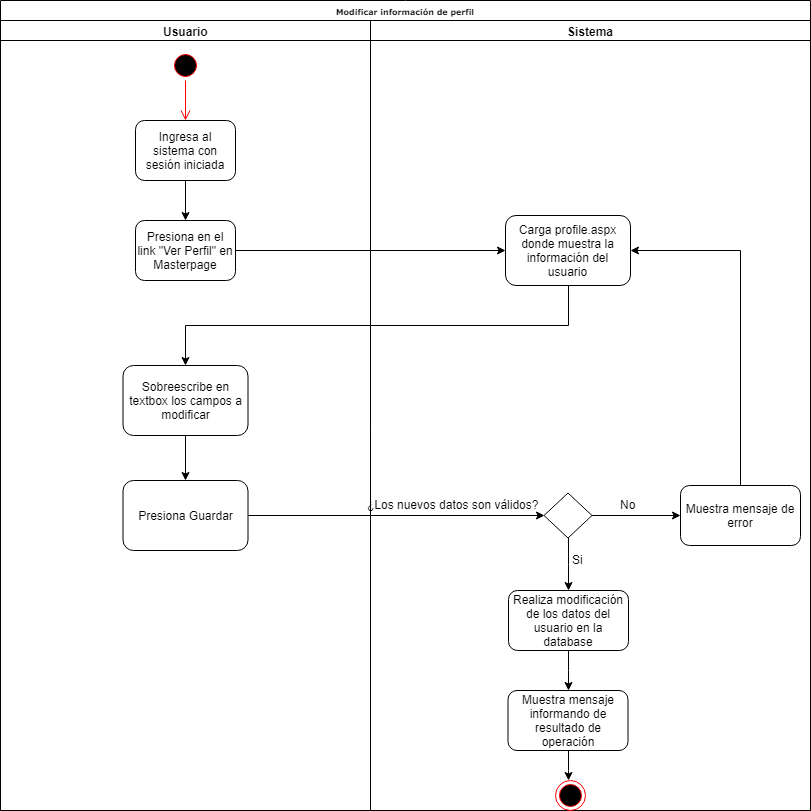

The diagram above was exported from draw.io. Its source (the exported page's mxGraphModel, read from the mxfile embedded in the PNG):
<mxGraphModel dx="862" dy="484" grid="1" gridSize="10" guides="1" tooltips="1" connect="1" arrows="1" fold="1" page="1" pageScale="1" pageWidth="1100" pageHeight="850" background="#ffffff" math="0" shadow="0">
  <root>
    <mxCell id="0" />
    <mxCell id="1" parent="0" />
    <mxCell id="77e6c97f196da883-1" value="Modificar información de perfil" style="swimlane;html=1;childLayout=stackLayout;startSize=20;rounded=0;shadow=0;labelBackgroundColor=none;strokeColor=#000000;strokeWidth=1;fillColor=#ffffff;fontFamily=Verdana;fontSize=8;fontColor=#000000;align=center;" parent="1" vertex="1">
      <mxGeometry x="70" y="10" width="810" height="810" as="geometry" />
    </mxCell>
    <mxCell id="77e6c97f196da883-2" value="Usuario" style="swimlane;html=1;startSize=20;" parent="77e6c97f196da883-1" vertex="1">
      <mxGeometry y="20" width="370" height="790" as="geometry" />
    </mxCell>
    <mxCell id="spMu8JaLqidsfDZqxsb0-2" value="" style="edgeStyle=orthogonalEdgeStyle;rounded=0;orthogonalLoop=1;jettySize=auto;html=1;fontFamily=Helvetica;fontSize=12;" parent="77e6c97f196da883-2" source="77e6c97f196da883-8" target="spMu8JaLqidsfDZqxsb0-1" edge="1">
      <mxGeometry relative="1" as="geometry" />
    </mxCell>
    <mxCell id="77e6c97f196da883-8" value="Ingresa al sistema con sesión iniciada" style="rounded=1;whiteSpace=wrap;html=1;shadow=0;labelBackgroundColor=none;strokeWidth=1;fontFamily=Helvetica;fontSize=12;align=center;" parent="77e6c97f196da883-2" vertex="1">
      <mxGeometry x="135" y="100" width="100" height="60" as="geometry" />
    </mxCell>
    <mxCell id="spMu8JaLqidsfDZqxsb0-1" value="Presiona en el link &quot;Ver Perfil&quot; en Masterpage" style="rounded=1;whiteSpace=wrap;html=1;shadow=0;labelBackgroundColor=none;strokeWidth=1;fontFamily=Helvetica;fontSize=12;align=center;" parent="77e6c97f196da883-2" vertex="1">
      <mxGeometry x="135" y="200" width="100" height="60" as="geometry" />
    </mxCell>
    <mxCell id="aflFXVehCGjWKjiVdhyN-1" value="" style="ellipse;html=1;shape=startState;fillColor=#000000;strokeColor=#ff0000;" parent="77e6c97f196da883-2" vertex="1">
      <mxGeometry x="170" y="30" width="30" height="30" as="geometry" />
    </mxCell>
    <mxCell id="aflFXVehCGjWKjiVdhyN-2" value="" style="edgeStyle=orthogonalEdgeStyle;html=1;verticalAlign=bottom;endArrow=open;endSize=8;strokeColor=#ff0000;" parent="77e6c97f196da883-2" source="aflFXVehCGjWKjiVdhyN-1" target="77e6c97f196da883-8" edge="1">
      <mxGeometry relative="1" as="geometry">
        <mxPoint x="185" y="120" as="targetPoint" />
      </mxGeometry>
    </mxCell>
    <mxCell id="5apaMKCta0FGFoT71668-4" value="" style="edgeStyle=orthogonalEdgeStyle;rounded=0;orthogonalLoop=1;jettySize=auto;html=1;" parent="77e6c97f196da883-2" source="5apaMKCta0FGFoT71668-1" target="5apaMKCta0FGFoT71668-3" edge="1">
      <mxGeometry relative="1" as="geometry" />
    </mxCell>
    <mxCell id="5apaMKCta0FGFoT71668-1" value="Sobreescribe en textbox los campos a modificar" style="rounded=1;whiteSpace=wrap;html=1;shadow=0;labelBackgroundColor=none;strokeWidth=1;fontFamily=Helvetica;fontSize=12;align=center;" parent="77e6c97f196da883-2" vertex="1">
      <mxGeometry x="122.5" y="345" width="125" height="70" as="geometry" />
    </mxCell>
    <mxCell id="5apaMKCta0FGFoT71668-3" value="Presiona Guardar" style="rounded=1;whiteSpace=wrap;html=1;shadow=0;labelBackgroundColor=none;strokeWidth=1;fontFamily=Helvetica;fontSize=12;align=center;" parent="77e6c97f196da883-2" vertex="1">
      <mxGeometry x="122.5" y="460" width="125" height="70" as="geometry" />
    </mxCell>
    <mxCell id="77e6c97f196da883-3" value="Sistema" style="swimlane;html=1;startSize=20;" parent="77e6c97f196da883-1" vertex="1">
      <mxGeometry x="370" y="20" width="440" height="790" as="geometry">
        <mxRectangle x="370" y="20" width="80" height="790" as="alternateBounds" />
      </mxGeometry>
    </mxCell>
    <mxCell id="aflFXVehCGjWKjiVdhyN-3" value="" style="ellipse;html=1;shape=endState;fillColor=#000000;strokeColor=#ff0000;" parent="77e6c97f196da883-3" vertex="1">
      <mxGeometry x="185" y="760" width="30" height="30" as="geometry" />
    </mxCell>
    <mxCell id="spMu8JaLqidsfDZqxsb0-4" value="Carga profile.aspx donde muestra la información del usuario" style="rounded=1;whiteSpace=wrap;html=1;shadow=0;labelBackgroundColor=none;strokeWidth=1;fontFamily=Helvetica;fontSize=12;align=center;" parent="77e6c97f196da883-3" vertex="1">
      <mxGeometry x="135" y="195" width="125" height="70" as="geometry" />
    </mxCell>
    <mxCell id="5apaMKCta0FGFoT71668-10" style="edgeStyle=orthogonalEdgeStyle;rounded=0;orthogonalLoop=1;jettySize=auto;html=1;entryX=0;entryY=0.5;entryDx=0;entryDy=0;" parent="77e6c97f196da883-3" source="5apaMKCta0FGFoT71668-5" target="5apaMKCta0FGFoT71668-9" edge="1">
      <mxGeometry relative="1" as="geometry" />
    </mxCell>
    <mxCell id="5apaMKCta0FGFoT71668-15" value="" style="edgeStyle=orthogonalEdgeStyle;rounded=0;orthogonalLoop=1;jettySize=auto;html=1;" parent="77e6c97f196da883-3" source="5apaMKCta0FGFoT71668-5" target="5apaMKCta0FGFoT71668-14" edge="1">
      <mxGeometry relative="1" as="geometry" />
    </mxCell>
    <mxCell id="5apaMKCta0FGFoT71668-5" value="" style="rhombus;whiteSpace=wrap;html=1;" parent="77e6c97f196da883-3" vertex="1">
      <mxGeometry x="173.5" y="472.5" width="48" height="45" as="geometry" />
    </mxCell>
    <mxCell id="5apaMKCta0FGFoT71668-11" style="edgeStyle=orthogonalEdgeStyle;rounded=0;orthogonalLoop=1;jettySize=auto;html=1;entryX=1;entryY=0.5;entryDx=0;entryDy=0;exitX=0.5;exitY=0;exitDx=0;exitDy=0;" parent="77e6c97f196da883-3" source="5apaMKCta0FGFoT71668-9" target="spMu8JaLqidsfDZqxsb0-4" edge="1">
      <mxGeometry relative="1" as="geometry" />
    </mxCell>
    <mxCell id="5apaMKCta0FGFoT71668-9" value="Muestra mensaje de error" style="rounded=1;whiteSpace=wrap;html=1;" parent="77e6c97f196da883-3" vertex="1">
      <mxGeometry x="310" y="465" width="120" height="60" as="geometry" />
    </mxCell>
    <mxCell id="5apaMKCta0FGFoT71668-17" value="" style="edgeStyle=orthogonalEdgeStyle;rounded=0;orthogonalLoop=1;jettySize=auto;html=1;" parent="77e6c97f196da883-3" source="5apaMKCta0FGFoT71668-14" target="5apaMKCta0FGFoT71668-16" edge="1">
      <mxGeometry relative="1" as="geometry" />
    </mxCell>
    <mxCell id="5apaMKCta0FGFoT71668-14" value="Realiza modificación de los datos del usuario en la database" style="rounded=1;whiteSpace=wrap;html=1;" parent="77e6c97f196da883-3" vertex="1">
      <mxGeometry x="138" y="570" width="120" height="60" as="geometry" />
    </mxCell>
    <mxCell id="5apaMKCta0FGFoT71668-19" value="" style="edgeStyle=orthogonalEdgeStyle;rounded=0;orthogonalLoop=1;jettySize=auto;html=1;" parent="77e6c97f196da883-3" source="5apaMKCta0FGFoT71668-16" edge="1">
      <mxGeometry relative="1" as="geometry">
        <mxPoint x="198" y="760" as="targetPoint" />
      </mxGeometry>
    </mxCell>
    <mxCell id="5apaMKCta0FGFoT71668-16" value="Muestra mensaje informando de resultado de operación" style="rounded=1;whiteSpace=wrap;html=1;" parent="77e6c97f196da883-3" vertex="1">
      <mxGeometry x="137.5" y="670" width="120" height="60" as="geometry" />
    </mxCell>
    <mxCell id="spMu8JaLqidsfDZqxsb0-5" value="" style="edgeStyle=orthogonalEdgeStyle;rounded=0;orthogonalLoop=1;jettySize=auto;html=1;fontFamily=Helvetica;fontSize=12;" parent="77e6c97f196da883-1" source="spMu8JaLqidsfDZqxsb0-1" target="spMu8JaLqidsfDZqxsb0-4" edge="1">
      <mxGeometry relative="1" as="geometry" />
    </mxCell>
    <mxCell id="5apaMKCta0FGFoT71668-2" value="" style="edgeStyle=orthogonalEdgeStyle;rounded=0;orthogonalLoop=1;jettySize=auto;html=1;exitX=0.5;exitY=1;exitDx=0;exitDy=0;" parent="77e6c97f196da883-1" source="spMu8JaLqidsfDZqxsb0-4" target="5apaMKCta0FGFoT71668-1" edge="1">
      <mxGeometry relative="1" as="geometry" />
    </mxCell>
    <mxCell id="5apaMKCta0FGFoT71668-7" value="" style="edgeStyle=orthogonalEdgeStyle;rounded=0;orthogonalLoop=1;jettySize=auto;html=1;entryX=0;entryY=0.5;entryDx=0;entryDy=0;" parent="77e6c97f196da883-1" source="5apaMKCta0FGFoT71668-3" target="5apaMKCta0FGFoT71668-5" edge="1">
      <mxGeometry relative="1" as="geometry">
        <mxPoint x="327.5" y="515" as="targetPoint" />
      </mxGeometry>
    </mxCell>
    <mxCell id="5apaMKCta0FGFoT71668-8" value="¿Los nuevos datos son válidos?" style="text;html=1;resizable=0;points=[];autosize=1;align=left;verticalAlign=top;spacingTop=-4;" parent="1" vertex="1">
      <mxGeometry x="435" y="505" width="190" height="20" as="geometry" />
    </mxCell>
    <mxCell id="5apaMKCta0FGFoT71668-13" value="No" style="text;html=1;resizable=0;points=[];autosize=1;align=left;verticalAlign=top;spacingTop=-4;" parent="1" vertex="1">
      <mxGeometry x="688" y="505" width="30" height="20" as="geometry" />
    </mxCell>
    <mxCell id="5apaMKCta0FGFoT71668-20" value="Si" style="text;html=1;resizable=0;points=[];autosize=1;align=left;verticalAlign=top;spacingTop=-4;" parent="1" vertex="1">
      <mxGeometry x="640" y="560" width="30" height="20" as="geometry" />
    </mxCell>
  </root>
</mxGraphModel>